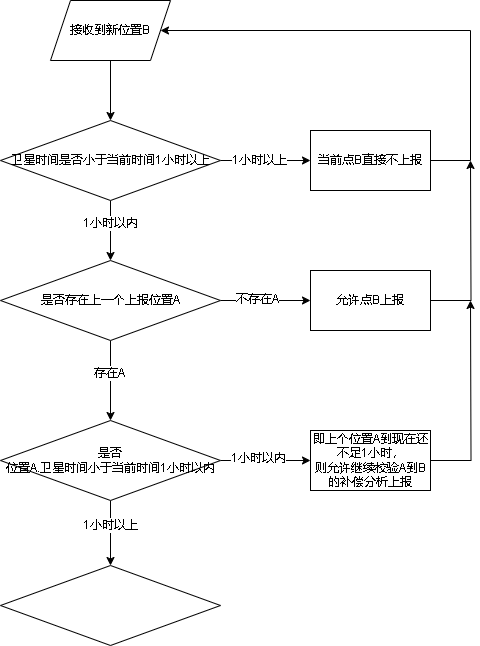

The diagram above was exported from draw.io. Its source (the exported page's mxGraphModel, read from the mxfile embedded in the PNG):
<mxGraphModel dx="788" dy="432" grid="1" gridSize="10" guides="1" tooltips="1" connect="1" arrows="1" fold="1" page="1" pageScale="1" pageWidth="827" pageHeight="1169" math="0" shadow="0">
  <root>
    <mxCell id="0" />
    <mxCell id="1" parent="0" />
    <mxCell id="L5RPrCCboIHvHCUuERTw-5" value="" style="edgeStyle=orthogonalEdgeStyle;rounded=0;orthogonalLoop=1;jettySize=auto;html=1;" edge="1" parent="1" source="L5RPrCCboIHvHCUuERTw-1" target="L5RPrCCboIHvHCUuERTw-4">
      <mxGeometry relative="1" as="geometry" />
    </mxCell>
    <mxCell id="L5RPrCCboIHvHCUuERTw-6" value="1小时以上" style="edgeLabel;html=1;align=center;verticalAlign=middle;resizable=0;points=[];" vertex="1" connectable="0" parent="L5RPrCCboIHvHCUuERTw-5">
      <mxGeometry x="-0.1507" relative="1" as="geometry">
        <mxPoint as="offset" />
      </mxGeometry>
    </mxCell>
    <mxCell id="L5RPrCCboIHvHCUuERTw-8" value="" style="edgeStyle=orthogonalEdgeStyle;rounded=0;orthogonalLoop=1;jettySize=auto;html=1;" edge="1" parent="1" source="L5RPrCCboIHvHCUuERTw-1" target="L5RPrCCboIHvHCUuERTw-7">
      <mxGeometry relative="1" as="geometry" />
    </mxCell>
    <mxCell id="L5RPrCCboIHvHCUuERTw-9" value="1小时以内" style="edgeLabel;html=1;align=center;verticalAlign=middle;resizable=0;points=[];" vertex="1" connectable="0" parent="L5RPrCCboIHvHCUuERTw-8">
      <mxGeometry x="-0.2491" relative="1" as="geometry">
        <mxPoint as="offset" />
      </mxGeometry>
    </mxCell>
    <mxCell id="L5RPrCCboIHvHCUuERTw-1" value="卫星时间是否小于当前时间1小时以上" style="rhombus;whiteSpace=wrap;html=1;" vertex="1" parent="1">
      <mxGeometry x="260" y="140" width="220" height="80" as="geometry" />
    </mxCell>
    <mxCell id="L5RPrCCboIHvHCUuERTw-3" style="edgeStyle=orthogonalEdgeStyle;rounded=0;orthogonalLoop=1;jettySize=auto;html=1;entryX=0.5;entryY=0;entryDx=0;entryDy=0;" edge="1" parent="1" source="L5RPrCCboIHvHCUuERTw-2" target="L5RPrCCboIHvHCUuERTw-1">
      <mxGeometry relative="1" as="geometry" />
    </mxCell>
    <mxCell id="L5RPrCCboIHvHCUuERTw-2" value="接收到新位置B" style="shape=parallelogram;perimeter=parallelogramPerimeter;whiteSpace=wrap;html=1;fixedSize=1;" vertex="1" parent="1">
      <mxGeometry x="310" y="20" width="120" height="60" as="geometry" />
    </mxCell>
    <mxCell id="L5RPrCCboIHvHCUuERTw-24" style="edgeStyle=orthogonalEdgeStyle;rounded=0;orthogonalLoop=1;jettySize=auto;html=1;entryX=1;entryY=0.5;entryDx=0;entryDy=0;" edge="1" parent="1" source="L5RPrCCboIHvHCUuERTw-4" target="L5RPrCCboIHvHCUuERTw-2">
      <mxGeometry relative="1" as="geometry">
        <Array as="points">
          <mxPoint x="730" y="180" />
          <mxPoint x="730" y="50" />
        </Array>
      </mxGeometry>
    </mxCell>
    <mxCell id="L5RPrCCboIHvHCUuERTw-4" value="当前点B直接不上报&lt;br&gt;" style="whiteSpace=wrap;html=1;" vertex="1" parent="1">
      <mxGeometry x="570" y="150" width="120" height="60" as="geometry" />
    </mxCell>
    <mxCell id="L5RPrCCboIHvHCUuERTw-11" value="" style="edgeStyle=orthogonalEdgeStyle;rounded=0;orthogonalLoop=1;jettySize=auto;html=1;" edge="1" parent="1" source="L5RPrCCboIHvHCUuERTw-7" target="L5RPrCCboIHvHCUuERTw-10">
      <mxGeometry relative="1" as="geometry" />
    </mxCell>
    <mxCell id="L5RPrCCboIHvHCUuERTw-12" value="不存在A" style="edgeLabel;html=1;align=center;verticalAlign=middle;resizable=0;points=[];" vertex="1" connectable="0" parent="L5RPrCCboIHvHCUuERTw-11">
      <mxGeometry x="-0.1824" y="1" relative="1" as="geometry">
        <mxPoint as="offset" />
      </mxGeometry>
    </mxCell>
    <mxCell id="L5RPrCCboIHvHCUuERTw-14" value="" style="edgeStyle=orthogonalEdgeStyle;rounded=0;orthogonalLoop=1;jettySize=auto;html=1;" edge="1" parent="1" source="L5RPrCCboIHvHCUuERTw-7" target="L5RPrCCboIHvHCUuERTw-13">
      <mxGeometry relative="1" as="geometry" />
    </mxCell>
    <mxCell id="L5RPrCCboIHvHCUuERTw-18" value="存在A" style="edgeLabel;html=1;align=center;verticalAlign=middle;resizable=0;points=[];" vertex="1" connectable="0" parent="L5RPrCCboIHvHCUuERTw-14">
      <mxGeometry x="-0.1857" y="-1" relative="1" as="geometry">
        <mxPoint as="offset" />
      </mxGeometry>
    </mxCell>
    <mxCell id="L5RPrCCboIHvHCUuERTw-7" value="是否存在上一个上报位置A" style="rhombus;whiteSpace=wrap;html=1;" vertex="1" parent="1">
      <mxGeometry x="260" y="280" width="220" height="80" as="geometry" />
    </mxCell>
    <mxCell id="L5RPrCCboIHvHCUuERTw-25" style="edgeStyle=orthogonalEdgeStyle;rounded=0;orthogonalLoop=1;jettySize=auto;html=1;" edge="1" parent="1" source="L5RPrCCboIHvHCUuERTw-10">
      <mxGeometry relative="1" as="geometry">
        <mxPoint x="730" y="180" as="targetPoint" />
      </mxGeometry>
    </mxCell>
    <mxCell id="L5RPrCCboIHvHCUuERTw-10" value="允许点B上报" style="whiteSpace=wrap;html=1;" vertex="1" parent="1">
      <mxGeometry x="570" y="290" width="120" height="60" as="geometry" />
    </mxCell>
    <mxCell id="L5RPrCCboIHvHCUuERTw-16" value="" style="edgeStyle=orthogonalEdgeStyle;rounded=0;orthogonalLoop=1;jettySize=auto;html=1;" edge="1" parent="1" source="L5RPrCCboIHvHCUuERTw-13" target="L5RPrCCboIHvHCUuERTw-15">
      <mxGeometry relative="1" as="geometry" />
    </mxCell>
    <mxCell id="L5RPrCCboIHvHCUuERTw-17" value="1小时以内" style="edgeLabel;html=1;align=center;verticalAlign=middle;resizable=0;points=[];" vertex="1" connectable="0" parent="L5RPrCCboIHvHCUuERTw-16">
      <mxGeometry x="-0.1619" y="2" relative="1" as="geometry">
        <mxPoint as="offset" />
      </mxGeometry>
    </mxCell>
    <mxCell id="L5RPrCCboIHvHCUuERTw-20" value="" style="edgeStyle=orthogonalEdgeStyle;rounded=0;orthogonalLoop=1;jettySize=auto;html=1;" edge="1" parent="1" source="L5RPrCCboIHvHCUuERTw-13" target="L5RPrCCboIHvHCUuERTw-19">
      <mxGeometry relative="1" as="geometry" />
    </mxCell>
    <mxCell id="L5RPrCCboIHvHCUuERTw-21" value="1小时以上" style="edgeLabel;html=1;align=center;verticalAlign=middle;resizable=0;points=[];" vertex="1" connectable="0" parent="L5RPrCCboIHvHCUuERTw-20">
      <mxGeometry x="-0.2262" relative="1" as="geometry">
        <mxPoint as="offset" />
      </mxGeometry>
    </mxCell>
    <mxCell id="L5RPrCCboIHvHCUuERTw-13" value="是否&lt;br&gt;位置A.卫星时间小于当前时间1小时以内" style="rhombus;whiteSpace=wrap;html=1;" vertex="1" parent="1">
      <mxGeometry x="260" y="440" width="220" height="80" as="geometry" />
    </mxCell>
    <mxCell id="L5RPrCCboIHvHCUuERTw-26" style="edgeStyle=orthogonalEdgeStyle;rounded=0;orthogonalLoop=1;jettySize=auto;html=1;" edge="1" parent="1" source="L5RPrCCboIHvHCUuERTw-15">
      <mxGeometry relative="1" as="geometry">
        <mxPoint x="730" y="320" as="targetPoint" />
      </mxGeometry>
    </mxCell>
    <mxCell id="L5RPrCCboIHvHCUuERTw-15" value="即上个位置A到现在还不足1小时，&lt;br&gt;则允许继续校验A到B的补偿分析上报" style="whiteSpace=wrap;html=1;" vertex="1" parent="1">
      <mxGeometry x="570" y="450" width="120" height="60" as="geometry" />
    </mxCell>
    <mxCell id="L5RPrCCboIHvHCUuERTw-19" value="" style="rhombus;whiteSpace=wrap;html=1;" vertex="1" parent="1">
      <mxGeometry x="260" y="585" width="220" height="80" as="geometry" />
    </mxCell>
  </root>
</mxGraphModel>